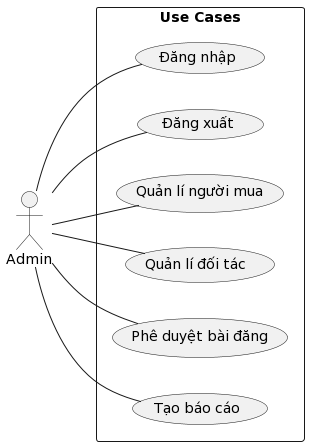

The diagram above was rendered by PlantUML. Its source (embedded in the PNG):
@startuml
left to right direction
skinparam packageStyle rectangle
actor Admin as "Admin"

rectangle "Use Cases" {
  usecase "Đăng nhập" as UC1
  usecase "Đăng xuất" as UC2
  usecase "Quản lí người mua" as UC3
  usecase "Quản lí đối tác " as UC4
  usecase "Phê duyệt bài đăng" as UC5
  usecase "Tạo báo cáo" as UC6
}

Admin -- UC1
Admin -- UC2
Admin -- UC3
Admin --UC4
Admin -- UC5
Admin -- UC6
@enduml